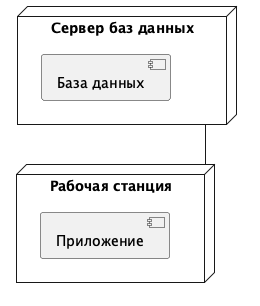

The diagram above was rendered by PlantUML. Its source (embedded in the PNG):
@startuml
node "Сервер баз данных" as dbs {
component [База данных]
}
node "Рабочая станция" as ws {
component Приложение
}
dbs -- ws
@enduml